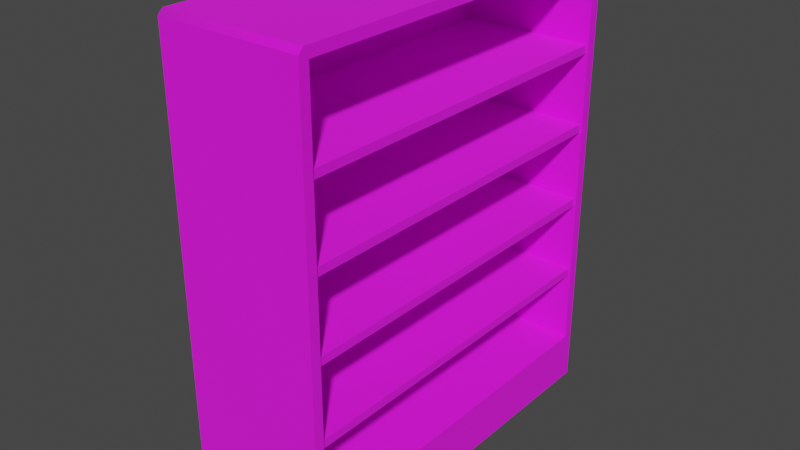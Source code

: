 # Source: dolap1.blend  (saved by Blender 3.3.6; exported with 4.5.12 LTS)
import bpy
from mathutils import Matrix  # noqa: F401  (used for matrix-valued properties, if any)

bpy.ops.wm.read_factory_settings(use_empty=True)
scene = bpy.context.scene
scene.name = 'Scene'

# ---- collections
col_collection = bpy.data.collections.new('Collection'); scene.collection.children.link(col_collection)

# ---- images (referenced by path relative to the original .blend; pixels are not part of the script)
import os
ASSET_DIR = os.environ.get("B2B_ASSET_DIR", "")  # directory of the original .blend (textures are referenced by path, not embedded)
HERE = os.path.dirname(os.path.abspath(__file__))  # packed textures are extracted next to this script under _unpacked/

def load_image(name, relpath, width, height, colorspace="sRGB"):
    """Load a texture the original file referenced (path relative to the .blend, or extracted next to this script)."""
    p = next((c for c in (os.path.join(HERE, relpath), os.path.join(ASSET_DIR, relpath)) if relpath and os.path.exists(c)), "")
    if p:
        img = bpy.data.images.load(p, check_existing=True)
        img.name = name
    else:  # same state as the original file: an image datablock whose file is absent (Cycles renders it pink)
        img = bpy.data.images.new(name, width, height)
        img.source = "FILE"
        img.filepath = "//" + (relpath or name)
    img.colorspace_settings.name = colorspace
    return img
img_material_base_color_1001_png = load_image('Material_Base_color_1001.png', 'Material_Base_color_1001.png', 1024, 1024, 'sRGB')

# ---- materials (node trees are filled in below, after node groups)
mat_material = bpy.data.materials.new('Material')
mat_material.alpha_threshold = 0.0
mat_material.use_transparent_shadow = False
mat_material.roughness = 0.5
mat_material.line_color = (0.0, 0.0, 0.0, 1.0)

# ---- node groups
ng_auto_smooth = bpy.data.node_groups.new('Auto Smooth', 'GeometryNodeTree')
_s = ng_auto_smooth.interface.new_socket(name='Geometry', in_out='OUTPUT', socket_type='NodeSocketGeometry')
_s = ng_auto_smooth.interface.new_socket(name='Geometry', in_out='INPUT', socket_type='NodeSocketGeometry')
_s = ng_auto_smooth.interface.new_socket(name='Angle', in_out='INPUT', socket_type='NodeSocketFloat')
_s.subtype = 'ANGLE'
_s.min_value = 0.0
_s.max_value = 3.142
ng_auto_smooth.is_modifier = True
_N = ng_auto_smooth.nodes; _L = ng_auto_smooth.links
n0 = _N.new('NodeGroupOutput'); n0.name = 'Group Output'; n0.location = (480, -100)
n1 = _N.new('NodeGroupInput'); n1.name = 'Group Input'; n1.location = (-420, -300)
n2 = _N.new('NodeGroupInput'); n2.name = 'Group Input.001'; n2.location = (-60, -100)
n3 = _N.new('GeometryNodeSetShadeSmooth'); n3.name = 'Set Shade Smooth'; n3.location = (120, -100)
n3.domain = 'EDGE'
n4 = _N.new('GeometryNodeSetShadeSmooth'); n4.name = 'Set Shade Smooth.001'; n4.location = (300, -100)
n5 = _N.new('GeometryNodeInputMeshEdgeAngle'); n5.name = 'Edge Angle'; n5.location = (-420, -220)
n6 = _N.new('GeometryNodeInputEdgeSmooth'); n6.name = 'Is Edge Smooth'; n6.location = (-60, -160)
n7 = _N.new('GeometryNodeInputShadeSmooth'); n7.name = 'Is Face Smooth'; n7.location = (-240, -340)
n8 = _N.new('FunctionNodeBooleanMath'); n8.name = 'Boolean Math'; n8.location = (-60, -220)
n9 = _N.new('FunctionNodeCompare'); n9.name = 'Compare'; n9.location = (-240, -180)
n9.operation = 'LESS_EQUAL'
_L.new(n5.outputs[0], n9.inputs[0])
_L.new(n4.outputs[0], n0.inputs[0])
_L.new(n1.outputs[1], n9.inputs[1])
_L.new(n9.outputs[0], n8.inputs[0])
_L.new(n7.outputs[0], n8.inputs[1])
_L.new(n2.outputs[0], n3.inputs[0])
_L.new(n6.outputs[0], n3.inputs[1])
_L.new(n3.outputs[0], n4.inputs[0])
_L.new(n8.outputs[0], n3.inputs[2])
n0.is_active_output = True

# ---- material node trees
mat_material.use_nodes = True; mat_material.node_tree.nodes.clear()
_N = mat_material.node_tree.nodes; _L = mat_material.node_tree.links
n0 = _N.new('ShaderNodeOutputMaterial'); n0.name = 'Material Output'; n0.location = (300, 300)
n1 = _N.new('ShaderNodeBsdfPrincipled'); n1.name = 'Principled BSDF'; n1.location = (10, 300)
n1.distribution = 'GGX'
n1.subsurface_method = 'RANDOM_WALK_SKIN'
n1.inputs[2].default_value = 1.0
n1.inputs[3].default_value = 1.45
n1.inputs[27].default_value = (0.0, 0.0, 0.0, 1.0)
n1.inputs[28].default_value = 1.0
n2 = _N.new('ShaderNodeTexImage'); n2.name = 'Image Texture'; n2.location = (-536, 2)
n2.image = img_material_base_color_1001_png
_L.new(n1.outputs[0], n0.inputs[0])
_L.new(n2.outputs[0], n1.inputs[0])
n0.is_active_output = True

# ---- world
world_world = bpy.data.worlds.new('World'); scene.world = world_world
world_world.use_nodes = True; world_world.node_tree.nodes.clear()
_N = world_world.node_tree.nodes; _L = world_world.node_tree.links
n0 = _N.new('ShaderNodeOutputWorld'); n0.name = 'World Output'; n0.location = (300, 300)
n1 = _N.new('ShaderNodeBackground'); n1.name = 'Background'; n1.location = (10, 300)
n1.inputs[0].default_value = (0.05088, 0.05088, 0.05088, 1.0)
_L.new(n1.outputs[0], n0.inputs[0])
n0.is_active_output = True
world_world.color = (0.05088, 0.05088, 0.05088)
world_world.use_sun_shadow = False
world_world.sun_shadow_jitter_overblur = 0.0

# ---- meshes
me_cube = bpy.data.meshes.new('Cube')
me_cube.from_pydata([(1.333, 3.485, 8.571), (1.333, 3.485, 0.9582), (1.333, -3.485, 8.571), (1.333, -3.485, 0.9582), (1.333, 3.679, 0.0), (1.333, -3.679, 0.0), (-1.239, 3.485, 8.571), (-1.239, 3.485, 0.9582), (-1.239, -3.485, 8.571), (-1.239, -3.485, 0.9582), (1.293, 3.521, 7.02), (1.293, -3.521, 7.02), (-1.279, 3.521, 7.02), (-1.279, -3.521, 7.02), (1.293, -3.521, 6.86), (1.293, 3.521, 6.86), (-1.279, -3.521, 6.86), (-1.279, 3.521, 6.86), (1.293, 3.521, 5.52), (1.293, -3.521, 5.52), (-1.279, 3.521, 5.52), (-1.279, -3.521, 5.52), (1.293, -3.521, 5.36), (1.293, 3.521, 5.36), (-1.279, -3.521, 5.36), (-1.279, 3.521, 5.36), (1.293, 3.521, 4.02), (1.293, -3.521, 4.02), (-1.279, 3.521, 4.02), (-1.279, -3.521, 4.02), (1.293, -3.521, 3.86), (1.293, 3.521, 3.86), (-1.279, -3.521, 3.86), (-1.279, 3.521, 3.86), (1.293, 3.521, 2.52), (1.293, -3.521, 2.52), (-1.279, 3.521, 2.52), (-1.279, -3.521, 2.52), (1.293, -3.521, 2.36), (1.293, 3.521, 2.36), (-1.279, -3.521, 2.36), (-1.279, 3.521, 2.36), (-1.382, 3.679, 8.666), (-1.482, 3.579, 8.666), (-1.382, 3.579, 8.765), (-1.482, 3.579, 0.0), (-1.382, 3.679, 0.0), (-1.482, -3.579, 8.666), (-1.382, -3.679, 8.666), (-1.382, -3.579, 8.765), (-1.382, -3.679, 0.0), (-1.482, -3.579, 0.0), (1.333, 3.679, 8.666), (1.333, 3.579, 8.765), (1.333, -3.579, 8.765), (1.333, -3.679, 8.666)], [], [(45, 46, 4, 5, 50, 51), (0, 1, 4, 52, 53), (53, 44, 49, 54), (50, 5, 55, 48), (0, 2, 8, 6), (51, 47, 43, 45), (2, 0, 53, 54, 55), (3, 2, 55, 5), (1, 3, 5, 4), (7, 6, 8, 9), (1, 0, 6, 7), (3, 1, 7, 9), (2, 3, 9, 8), (11, 10, 12, 13), (14, 16, 17, 15), (19, 22, 23, 18), (22, 24, 25, 23), (19, 18, 20, 21), (11, 14, 15, 10), (27, 30, 31, 26), (30, 32, 33, 31), (27, 26, 28, 29), (35, 38, 39, 34), (38, 40, 41, 39), (35, 34, 36, 37), (42, 43, 44), (47, 48, 49), (50, 48, 47, 51), (42, 46, 45, 43), (54, 49, 48, 55), (49, 44, 43, 47), (44, 53, 52, 42), (46, 42, 52, 4)])
me_cube.polygons.foreach_set('use_smooth', [True] * 33)
_uv = me_cube.uv_layers.new(name='UVMap')
_uv.uv.foreach_set('vector', [0.6007, 0.004071, 0.6048, 0.0, 0.7156, 0.0, 0.7156, 0.3003, 0.6048, 0.3003, 0.6007, 0.2963, 0.2924, 0.3498, 0.2924, 0.03911, 0.3003, 0.02068, 0.3003, 0.3537, 0.2975, 0.3549, 0.5143, 0.3618, 0.6251, 0.3618, 0.6251, 0.654, 0.5143, 0.654, 0.2885, 0.3578, 0.3994, 0.3784, 0.3994, 0.7115, 0.2885, 0.7115, 0.3895, 0.7155, 0.3895, 1.0, 0.2845, 1.0, 0.2845, 0.7155, 0.5966, 2.59e-08, 0.5966, 0.3537, 0.3044, 0.3537, 0.3044, 3.559e-10, 0.007937, 0.3498, 0.2924, 0.3498, 0.2963, 0.3578, 0.004071, 0.3578, 0.002879, 0.3549, 0.007937, 0.03911, 0.007937, 0.3498, 0.0, 0.3537, 0.004198, 0.02068, 0.2924, 0.03911, 0.007937, 0.03911, 0.004198, 0.02068, 0.2961, 0.02068, 0.2845, 0.3578, 0.2845, 0.6685, 0.0, 0.6685, 0.0, 0.3578, 0.7342, 0.3578, 0.7342, 0.6685, 0.6292, 0.6685, 0.6292, 0.3578, 0.6292, 0.953, 0.6292, 0.6685, 0.7342, 0.6685, 0.7342, 0.953, 0.7156, 0.3107, 0.7156, 0.0, 0.8206, 0.0, 0.8206, 0.3107, 0.7342, 0.9326, 0.7342, 0.6452, 0.8392, 0.6452, 0.8392, 0.9326, 0.9442, 0.6452, 0.8392, 0.6452, 0.8392, 0.3578, 0.9442, 0.3578, 0.9321, 0.0, 0.9386, 0.0, 0.9386, 0.2874, 0.9321, 0.2874, 0.6193, 0.9455, 0.5143, 0.9455, 0.5143, 0.6581, 0.6193, 0.6581, 0.0, 0.9559, 0.0, 0.6685, 0.105, 0.6685, 0.105, 0.9559, 0.6193, 0.6581, 0.6258, 0.6581, 0.6258, 0.9455, 0.6193, 0.9455, 0.9386, 0.0, 0.9451, 0.0, 0.9451, 0.2874, 0.9386, 0.2874, 0.9442, 0.9326, 0.8392, 0.9326, 0.8392, 0.6452, 0.9442, 0.6452, 0.7342, 0.6452, 0.7342, 0.3578, 0.8392, 0.3578, 0.8392, 0.6452, 0.9256, 0.0, 0.9321, 0.0, 0.9321, 0.2874, 0.9256, 0.2874, 0.9256, 0.2874, 0.8206, 0.2874, 0.8206, 0.0, 0.9256, 0.0, 0.105, 0.9559, 0.105, 0.6685, 0.21, 0.6685, 0.21, 0.9559, 0.6251, 0.3578, 0.6292, 0.3618, 0.6251, 0.3618, 0.6292, 0.654, 0.6251, 0.6581, 0.6251, 0.654, 0.6007, 2.626e-08, 0.6007, 0.3537, 0.5966, 0.3537, 0.5966, 2.59e-08, 0.3003, 0.3537, 0.3003, 0.0, 0.3044, 3.559e-10, 0.3044, 0.3537, 0.5143, 0.654, 0.6251, 0.654, 0.6251, 0.6581, 0.5143, 0.6581, 0.6251, 0.654, 0.6251, 0.3618, 0.6292, 0.3618, 0.6292, 0.654, 0.6251, 0.3618, 0.5143, 0.3618, 0.5143, 0.3578, 0.6251, 0.3578, 0.5102, 0.3578, 0.5102, 0.7115, 0.3994, 0.7115, 0.3994, 0.3578])
me_cube.materials.append(mat_material)
me_cube.use_mirror_vertex_groups = False
me_cube.update()

# ---- objects
ob_cube = bpy.data.objects.new('Cube', me_cube)

# ---- transforms, parenting, visibility, modifiers, constraints
ob_cube.location = (0.0, 0.0, 0.0)
ob_cube.lock_rotations_4d = False
ob_cube.empty_display_type = 'ARROWS'
ob_cube.lineart.crease_threshold = 0.0
_m = ob_cube.modifiers.new('Auto Smooth', 'NODES')
_m.node_group = ng_auto_smooth
_gi = [s.identifier for s in ng_auto_smooth.interface.items_tree if s.item_type == 'SOCKET' and s.in_out == 'INPUT']
_m[_gi[1]] = 0.7295  # 'Angle'

# ---- collection membership
col_collection.objects.link(ob_cube)

# ---- scene / render settings (as saved in the file)
scene.frame_start = 1; scene.frame_end = 250; scene.frame_set(1)
scene.render.engine = 'BLENDER_EEVEE_NEXT'
scene.cycles.sampling_pattern = 'TABULATED_SOBOL'
scene.cycles.use_light_tree = False
scene.eevee.use_gtao = True
scene.eevee.gtao_distance = 4.84
scene.view_settings.view_transform = 'Filmic'
bpy.context.view_layer.update()

# ---- added for rendering (the .blend has no active camera and no usable light): camera, sun
cam_auto = bpy.data.cameras.new('AutoCamera')
cam_auto.lens = 50.0
cam_auto.sensor_width = 36.0
cam_auto.clip_end = 1000.0
ob_auto_camera = bpy.data.objects.new('AutoCamera', cam_auto)
scene.collection.objects.link(ob_auto_camera)
ob_auto_camera.location = (10.8302, -13.0853, 13.1062)
ob_auto_camera.rotation_euler = (1.09748, -7.21219e-08, 0.694738)
scene.camera = ob_auto_camera
light_auto_sun = bpy.data.lights.new('AutoSun', 'SUN')
light_auto_sun.energy = 3.0
light_auto_sun.angle = 0.0523599
ob_auto_sun = bpy.data.objects.new('AutoSun', light_auto_sun)
scene.collection.objects.link(ob_auto_sun)
ob_auto_sun.rotation_euler = (0.872665, 0.174533, 0.523599)
bpy.context.view_layer.update()
